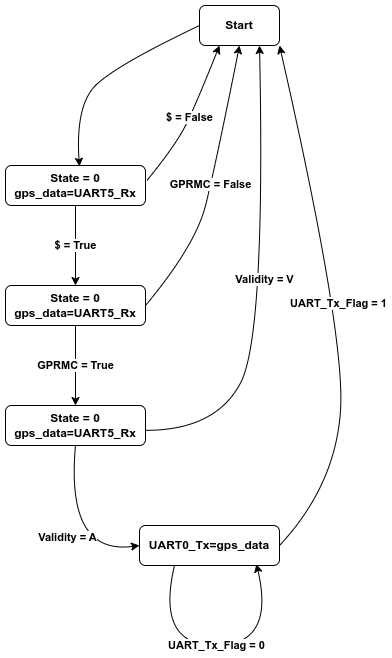

The diagram above was exported from draw.io. Its source (the exported page's mxGraphModel, read from the mxfile embedded in the PNG):
<mxGraphModel dx="1024" dy="602" grid="1" gridSize="10" guides="1" tooltips="1" connect="1" arrows="1" fold="1" page="1" pageScale="1" pageWidth="827" pageHeight="1169" math="0" shadow="0">
  <root>
    <mxCell id="0" />
    <mxCell id="1" parent="0" />
    <mxCell id="FNUehLWvVww0V8AmYtab-1" value="&lt;b&gt;Start&lt;/b&gt;" style="rounded=1;whiteSpace=wrap;html=1;" vertex="1" parent="1">
      <mxGeometry x="404" y="80" width="80" height="40" as="geometry" />
    </mxCell>
    <mxCell id="FNUehLWvVww0V8AmYtab-2" value="&lt;b&gt;State = 0&lt;br&gt;gps_data=UART5_Rx&lt;/b&gt;" style="rounded=1;whiteSpace=wrap;html=1;" vertex="1" parent="1">
      <mxGeometry x="210" y="240" width="140" height="40" as="geometry" />
    </mxCell>
    <mxCell id="FNUehLWvVww0V8AmYtab-3" value="&lt;b&gt;State = 0&lt;br&gt;gps_data=UART5_Rx&lt;/b&gt;" style="rounded=1;whiteSpace=wrap;html=1;" vertex="1" parent="1">
      <mxGeometry x="210" y="360" width="140" height="40" as="geometry" />
    </mxCell>
    <mxCell id="FNUehLWvVww0V8AmYtab-4" value="&lt;b&gt;State = 0&lt;br&gt;gps_data=UART5_Rx&lt;/b&gt;" style="rounded=1;whiteSpace=wrap;html=1;" vertex="1" parent="1">
      <mxGeometry x="210" y="480" width="140" height="40" as="geometry" />
    </mxCell>
    <mxCell id="FNUehLWvVww0V8AmYtab-5" value="&lt;b&gt;UART0_Tx=gps_data&lt;/b&gt;" style="rounded=1;whiteSpace=wrap;html=1;" vertex="1" parent="1">
      <mxGeometry x="344" y="600" width="140" height="40" as="geometry" />
    </mxCell>
    <mxCell id="FNUehLWvVww0V8AmYtab-7" value="" style="curved=1;endArrow=classic;html=1;rounded=0;strokeWidth=1;exitX=0;exitY=0.5;exitDx=0;exitDy=0;exitPerimeter=0;entryX=0.528;entryY=0.021;entryDx=0;entryDy=0;entryPerimeter=0;" edge="1" parent="1" source="FNUehLWvVww0V8AmYtab-1" target="FNUehLWvVww0V8AmYtab-2">
      <mxGeometry width="50" height="50" relative="1" as="geometry">
        <mxPoint x="270" y="130" as="sourcePoint" />
        <mxPoint x="320" y="80" as="targetPoint" />
        <Array as="points">
          <mxPoint x="320" y="140" />
          <mxPoint x="280" y="180" />
        </Array>
      </mxGeometry>
    </mxCell>
    <mxCell id="FNUehLWvVww0V8AmYtab-8" value="&lt;b&gt;$ = True&lt;/b&gt;" style="endArrow=classic;html=1;rounded=0;exitX=0.5;exitY=1;exitDx=0;exitDy=0;entryX=0.5;entryY=0;entryDx=0;entryDy=0;" edge="1" parent="1" source="FNUehLWvVww0V8AmYtab-2" target="FNUehLWvVww0V8AmYtab-3">
      <mxGeometry width="50" height="50" relative="1" as="geometry">
        <mxPoint x="410" y="280" as="sourcePoint" />
        <mxPoint x="460" y="230" as="targetPoint" />
      </mxGeometry>
    </mxCell>
    <mxCell id="FNUehLWvVww0V8AmYtab-9" value="&lt;b&gt;GPRMC = True&lt;/b&gt;" style="endArrow=classic;html=1;rounded=0;exitX=0.5;exitY=1;exitDx=0;exitDy=0;entryX=0.5;entryY=0;entryDx=0;entryDy=0;" edge="1" parent="1" source="FNUehLWvVww0V8AmYtab-3" target="FNUehLWvVww0V8AmYtab-4">
      <mxGeometry width="50" height="50" relative="1" as="geometry">
        <mxPoint x="399.71" y="410" as="sourcePoint" />
        <mxPoint x="399.71" y="490" as="targetPoint" />
      </mxGeometry>
    </mxCell>
    <mxCell id="FNUehLWvVww0V8AmYtab-10" value="&lt;b&gt;Validity = A&lt;/b&gt;" style="curved=1;endArrow=classic;html=1;rounded=0;strokeWidth=1;entryX=0;entryY=0.5;entryDx=0;entryDy=0;exitX=0.5;exitY=1;exitDx=0;exitDy=0;" edge="1" parent="1" source="FNUehLWvVww0V8AmYtab-4" target="FNUehLWvVww0V8AmYtab-5">
      <mxGeometry width="50" height="50" relative="1" as="geometry">
        <mxPoint x="230" y="620" as="sourcePoint" />
        <mxPoint x="280" y="570" as="targetPoint" />
        <Array as="points">
          <mxPoint x="270" y="630" />
        </Array>
      </mxGeometry>
    </mxCell>
    <mxCell id="FNUehLWvVww0V8AmYtab-12" value="&lt;b&gt;$ = False&lt;/b&gt;" style="curved=1;endArrow=classic;html=1;rounded=0;strokeWidth=1;exitX=1.009;exitY=0.379;exitDx=0;exitDy=0;entryX=0.25;entryY=1;entryDx=0;entryDy=0;exitPerimeter=0;" edge="1" parent="1" source="FNUehLWvVww0V8AmYtab-2" target="FNUehLWvVww0V8AmYtab-1">
      <mxGeometry width="50" height="50" relative="1" as="geometry">
        <mxPoint x="400" y="290" as="sourcePoint" />
        <mxPoint x="476" y="189" as="targetPoint" />
        <Array as="points">
          <mxPoint x="380" y="220" />
          <mxPoint x="400" y="180" />
        </Array>
      </mxGeometry>
    </mxCell>
    <mxCell id="FNUehLWvVww0V8AmYtab-13" value="&lt;b&gt;GPRMC = False&lt;/b&gt;" style="curved=1;endArrow=classic;html=1;rounded=0;strokeWidth=1;exitX=1;exitY=0.5;exitDx=0;exitDy=0;entryX=0.5;entryY=1;entryDx=0;entryDy=0;" edge="1" parent="1" source="FNUehLWvVww0V8AmYtab-3" target="FNUehLWvVww0V8AmYtab-1">
      <mxGeometry width="50" height="50" relative="1" as="geometry">
        <mxPoint x="420" y="360" as="sourcePoint" />
        <mxPoint x="496" y="259" as="targetPoint" />
        <Array as="points">
          <mxPoint x="400" y="320" />
          <mxPoint x="420" y="240" />
        </Array>
      </mxGeometry>
    </mxCell>
    <mxCell id="FNUehLWvVww0V8AmYtab-14" value="&lt;b&gt;Validity = V&lt;/b&gt;" style="curved=1;endArrow=classic;html=1;rounded=0;strokeWidth=1;exitX=0.997;exitY=0.621;exitDx=0;exitDy=0;exitPerimeter=0;entryX=0.75;entryY=1;entryDx=0;entryDy=0;" edge="1" parent="1" source="FNUehLWvVww0V8AmYtab-4" target="FNUehLWvVww0V8AmYtab-1">
      <mxGeometry width="50" height="50" relative="1" as="geometry">
        <mxPoint x="410" y="470" as="sourcePoint" />
        <mxPoint x="486" y="369" as="targetPoint" />
        <Array as="points">
          <mxPoint x="420" y="505" />
          <mxPoint x="470" y="410" />
        </Array>
      </mxGeometry>
    </mxCell>
    <mxCell id="FNUehLWvVww0V8AmYtab-16" value="&lt;b&gt;UART_Tx_Flag = 1&lt;/b&gt;" style="curved=1;endArrow=classic;html=1;rounded=0;strokeWidth=1;exitX=1;exitY=0.5;exitDx=0;exitDy=0;entryX=1;entryY=1;entryDx=0;entryDy=0;" edge="1" parent="1" source="FNUehLWvVww0V8AmYtab-5" target="FNUehLWvVww0V8AmYtab-1">
      <mxGeometry width="50" height="50" relative="1" as="geometry">
        <mxPoint x="510" y="560" as="sourcePoint" />
        <mxPoint x="490" y="130" as="targetPoint" />
        <Array as="points">
          <mxPoint x="540" y="560" />
          <mxPoint x="550" y="410" />
        </Array>
        <mxPoint as="offset" />
      </mxGeometry>
    </mxCell>
    <mxCell id="FNUehLWvVww0V8AmYtab-18" value="&lt;b style=&quot;border-color: var(--border-color); color: rgb(0, 0, 0); font-family: Helvetica; font-size: 11px; font-style: normal; font-variant-ligatures: normal; font-variant-caps: normal; letter-spacing: normal; orphans: 2; text-align: center; text-indent: 0px; text-transform: none; widows: 2; word-spacing: 0px; -webkit-text-stroke-width: 0px; text-decoration-thickness: initial; text-decoration-style: initial; text-decoration-color: initial;&quot;&gt;UART_Tx_Flag = 0&lt;/b&gt;" style="curved=1;endArrow=classic;html=1;rounded=0;strokeWidth=1;exitX=0.25;exitY=1;exitDx=0;exitDy=0;entryX=0.835;entryY=0.963;entryDx=0;entryDy=0;entryPerimeter=0;" edge="1" parent="1" source="FNUehLWvVww0V8AmYtab-5" target="FNUehLWvVww0V8AmYtab-5">
      <mxGeometry width="50" height="50" relative="1" as="geometry">
        <mxPoint x="390" y="771" as="sourcePoint" />
        <mxPoint x="466" y="670" as="targetPoint" />
        <Array as="points">
          <mxPoint x="360" y="720" />
          <mxPoint x="480" y="720" />
        </Array>
      </mxGeometry>
    </mxCell>
  </root>
</mxGraphModel>